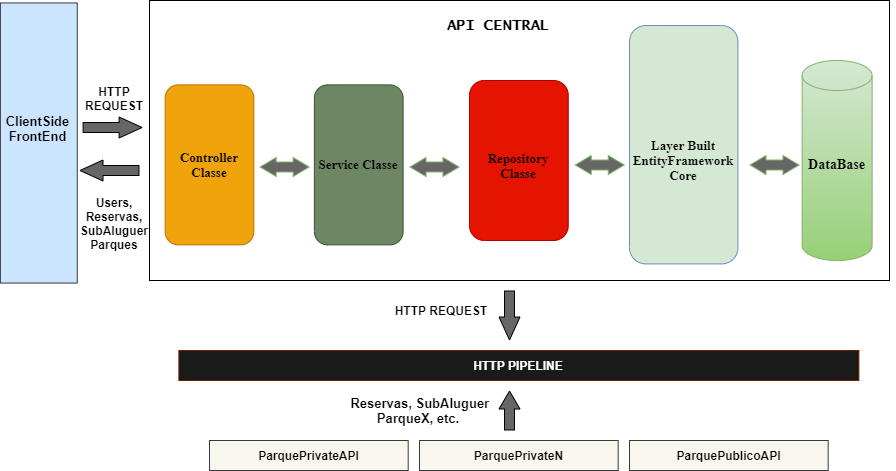

The diagram above was exported from draw.io. Its source (the exported page's mxGraphModel, read from the mxfile embedded in the PNG):
<mxGraphModel dx="2147" dy="484" grid="1" gridSize="10" guides="1" tooltips="1" connect="1" arrows="1" fold="1" page="1" pageScale="1" pageWidth="827" pageHeight="1169" math="0" shadow="0">
  <root>
    <mxCell id="WIyWlLk6GJQsqaUBKTNV-0" />
    <mxCell id="WIyWlLk6GJQsqaUBKTNV-1" parent="WIyWlLk6GJQsqaUBKTNV-0" />
    <mxCell id="NLCid6Ue6IuH-sqwciik-72" value="" style="rounded=0;whiteSpace=wrap;html=1;" vertex="1" parent="WIyWlLk6GJQsqaUBKTNV-1">
      <mxGeometry x="140" y="10" width="740" height="280" as="geometry" />
    </mxCell>
    <mxCell id="NLCid6Ue6IuH-sqwciik-22" value="" style="group" vertex="1" connectable="0" parent="WIyWlLk6GJQsqaUBKTNV-1">
      <mxGeometry x="309.99999999999994" y="105" width="124.23000000000008" height="150" as="geometry" />
    </mxCell>
    <mxCell id="NLCid6Ue6IuH-sqwciik-64" value="" style="rounded=1;whiteSpace=wrap;html=1;rotation=90;strokeColor=#3A5431;fillColor=#6d8764;fontColor=#ffffff;" vertex="1" parent="NLCid6Ue6IuH-sqwciik-22">
      <mxGeometry x="-40.77" y="25" width="160" height="88.74" as="geometry" />
    </mxCell>
    <mxCell id="NLCid6Ue6IuH-sqwciik-33" value="" style="shape=flexArrow;endArrow=classic;startArrow=classic;html=1;startWidth=8;startSize=5;endWidth=8;endSize=5;strokeColor=#82b366;fillColor=#666666;" edge="1" parent="NLCid6Ue6IuH-sqwciik-22">
      <mxGeometry width="50" height="50" relative="1" as="geometry">
        <mxPoint x="90.00000000000006" y="71.49000000000001" as="sourcePoint" />
        <mxPoint x="140.00000000000006" y="71.49000000000001" as="targetPoint" />
      </mxGeometry>
    </mxCell>
    <mxCell id="NLCid6Ue6IuH-sqwciik-66" value="&lt;h1&gt;&lt;font face=&quot;Times New Roman&quot; style=&quot;font-size: 13px&quot;&gt;Service Classe&lt;/font&gt;&lt;/h1&gt;" style="text;html=1;strokeColor=none;fillColor=none;align=center;verticalAlign=middle;whiteSpace=wrap;rounded=0;" vertex="1" parent="NLCid6Ue6IuH-sqwciik-22">
      <mxGeometry x="-5.77" y="49.37" width="90" height="30.63" as="geometry" />
    </mxCell>
    <mxCell id="NLCid6Ue6IuH-sqwciik-26" value="" style="group" vertex="1" connectable="0" parent="WIyWlLk6GJQsqaUBKTNV-1">
      <mxGeometry x="530" y="100" width="108.69000000000001" height="150" as="geometry" />
    </mxCell>
    <mxCell id="NLCid6Ue6IuH-sqwciik-34" value="" style="shape=flexArrow;endArrow=classic;startArrow=classic;html=1;startWidth=8;startSize=5;endWidth=8;endSize=5;strokeColor=#82b366;fillColor=#666666;" edge="1" parent="NLCid6Ue6IuH-sqwciik-26">
      <mxGeometry width="50" height="50" relative="1" as="geometry">
        <mxPoint x="35.26999999999993" y="74.5" as="sourcePoint" />
        <mxPoint x="85.26999999999992" y="74.5" as="targetPoint" />
      </mxGeometry>
    </mxCell>
    <mxCell id="NLCid6Ue6IuH-sqwciik-31" value="" style="group" vertex="1" connectable="0" parent="WIyWlLk6GJQsqaUBKTNV-1">
      <mxGeometry x="770" y="70" width="115.25999999999999" height="200" as="geometry" />
    </mxCell>
    <mxCell id="NLCid6Ue6IuH-sqwciik-0" value="" style="shape=cylinder3;whiteSpace=wrap;html=1;boundedLbl=1;backgroundOutline=1;size=15;strokeColor=#82b366;gradientColor=#97d077;fillColor=#d5e8d4;" vertex="1" parent="NLCid6Ue6IuH-sqwciik-31">
      <mxGeometry x="22.629999999999995" width="70" height="200" as="geometry" />
    </mxCell>
    <mxCell id="NLCid6Ue6IuH-sqwciik-30" value="&lt;h1&gt;&lt;b&gt;&lt;font style=&quot;font-size: 14px&quot; face=&quot;Times New Roman&quot;&gt;DataBase&lt;/font&gt;&lt;/b&gt;&lt;/h1&gt;" style="text;html=1;strokeColor=none;fillColor=none;align=center;verticalAlign=middle;whiteSpace=wrap;rounded=0;" vertex="1" parent="NLCid6Ue6IuH-sqwciik-31">
      <mxGeometry y="87.5" width="115.26" height="25" as="geometry" />
    </mxCell>
    <mxCell id="NLCid6Ue6IuH-sqwciik-51" value="" style="group" vertex="1" connectable="0" parent="WIyWlLk6GJQsqaUBKTNV-1">
      <mxGeometry x="179.99999999999994" y="100" width="108.69000000000001" height="150" as="geometry" />
    </mxCell>
    <mxCell id="NLCid6Ue6IuH-sqwciik-32" value="" style="shape=flexArrow;endArrow=classic;startArrow=classic;html=1;startWidth=8;startSize=5;endWidth=8;endSize=5;strokeColor=#82b366;fillColor=#666666;" edge="1" parent="NLCid6Ue6IuH-sqwciik-51">
      <mxGeometry width="50" height="50" relative="1" as="geometry">
        <mxPoint x="70.16000000000008" y="76.49000000000001" as="sourcePoint" />
        <mxPoint x="120.16000000000008" y="76.49000000000001" as="targetPoint" />
      </mxGeometry>
    </mxCell>
    <mxCell id="NLCid6Ue6IuH-sqwciik-67" value="" style="rounded=1;whiteSpace=wrap;html=1;rotation=90;strokeColor=#BD7000;fillColor=#f0a30a;fontColor=#ffffff;" vertex="1" parent="NLCid6Ue6IuH-sqwciik-51">
      <mxGeometry x="-60" y="30" width="160" height="88.74" as="geometry" />
    </mxCell>
    <mxCell id="NLCid6Ue6IuH-sqwciik-68" value="&lt;h1 style=&quot;font-size: 13px&quot;&gt;&lt;font face=&quot;Times New Roman&quot;&gt;Controller Classe&lt;/font&gt;&lt;/h1&gt;" style="text;html=1;strokeColor=none;fillColor=none;align=center;verticalAlign=middle;whiteSpace=wrap;rounded=0;" vertex="1" parent="NLCid6Ue6IuH-sqwciik-51">
      <mxGeometry x="-25" y="47.19" width="90" height="54.37" as="geometry" />
    </mxCell>
    <mxCell id="NLCid6Ue6IuH-sqwciik-69" value="" style="group" vertex="1" connectable="0" parent="WIyWlLk6GJQsqaUBKTNV-1">
      <mxGeometry x="460.005" y="90.005" width="98.75" height="160" as="geometry" />
    </mxCell>
    <mxCell id="NLCid6Ue6IuH-sqwciik-62" value="" style="rounded=1;whiteSpace=wrap;html=1;rotation=90;strokeColor=#B20000;fillColor=#e51400;fontColor=#ffffff;" vertex="1" parent="NLCid6Ue6IuH-sqwciik-69">
      <mxGeometry x="-30.625" y="30.625" width="160" height="98.75" as="geometry" />
    </mxCell>
    <mxCell id="NLCid6Ue6IuH-sqwciik-63" value="&lt;h1 style=&quot;font-size: 13px&quot;&gt;&lt;font face=&quot;Times New Roman&quot;&gt;Repository Classe&lt;/font&gt;&lt;/h1&gt;" style="text;html=1;strokeColor=none;fillColor=none;align=center;verticalAlign=middle;whiteSpace=wrap;rounded=0;" vertex="1" parent="NLCid6Ue6IuH-sqwciik-69">
      <mxGeometry x="4.375" y="64.995" width="90" height="40" as="geometry" />
    </mxCell>
    <mxCell id="NLCid6Ue6IuH-sqwciik-70" value="" style="group" vertex="1" connectable="0" parent="WIyWlLk6GJQsqaUBKTNV-1">
      <mxGeometry x="620" y="37.5" width="178.36" height="265" as="geometry" />
    </mxCell>
    <mxCell id="NLCid6Ue6IuH-sqwciik-59" value="" style="rounded=1;whiteSpace=wrap;html=1;rotation=90;strokeColor=#6c8ebf;fillColor=#D5E8D4;" vertex="1" parent="NLCid6Ue6IuH-sqwciik-70">
      <mxGeometry x="-64.96" y="62.49999999999999" width="238.36" height="108.44" as="geometry" />
    </mxCell>
    <mxCell id="NLCid6Ue6IuH-sqwciik-60" value="&lt;h1 style=&quot;font-size: 13px&quot;&gt;&lt;font face=&quot;Times New Roman&quot;&gt;Layer Built EntityFramework Core&lt;/font&gt;&lt;/h1&gt;" style="text;html=1;strokeColor=none;fillColor=none;align=center;verticalAlign=middle;whiteSpace=wrap;rounded=0;" vertex="1" parent="NLCid6Ue6IuH-sqwciik-70">
      <mxGeometry x="9.220000000000027" y="112.5" width="90" height="40" as="geometry" />
    </mxCell>
    <mxCell id="NLCid6Ue6IuH-sqwciik-61" value="" style="shape=flexArrow;endArrow=classic;startArrow=classic;html=1;startWidth=8;startSize=5;endWidth=8;endSize=5;strokeColor=#82b366;fillColor=#666666;" edge="1" parent="NLCid6Ue6IuH-sqwciik-70">
      <mxGeometry width="50" height="50" relative="1" as="geometry">
        <mxPoint x="120" y="137" as="sourcePoint" />
        <mxPoint x="170" y="137" as="targetPoint" />
      </mxGeometry>
    </mxCell>
    <mxCell id="NLCid6Ue6IuH-sqwciik-71" value="&lt;b&gt;HTTP PIPELINE&lt;/b&gt;" style="text;html=1;strokeColor=#6D1F00;align=center;verticalAlign=middle;whiteSpace=wrap;rounded=0;fontColor=#ffffff;fillColor=#1A1A1A;" vertex="1" parent="WIyWlLk6GJQsqaUBKTNV-1">
      <mxGeometry x="169.38" y="360" width="680" height="30" as="geometry" />
    </mxCell>
    <mxCell id="NLCid6Ue6IuH-sqwciik-73" value="&lt;b&gt;&lt;font style=&quot;font-size: 15px&quot; face=&quot;Lucida Console&quot;&gt;API CENTRAL&lt;/font&gt;&lt;/b&gt;" style="text;html=1;strokeColor=none;fillColor=none;align=center;verticalAlign=middle;whiteSpace=wrap;rounded=0;" vertex="1" parent="WIyWlLk6GJQsqaUBKTNV-1">
      <mxGeometry x="434.23" y="20" width="110" height="30" as="geometry" />
    </mxCell>
    <mxCell id="NLCid6Ue6IuH-sqwciik-83" value="" style="group" vertex="1" connectable="0" parent="WIyWlLk6GJQsqaUBKTNV-1">
      <mxGeometry x="200" y="450" width="618.69" height="30" as="geometry" />
    </mxCell>
    <mxCell id="NLCid6Ue6IuH-sqwciik-76" value="&lt;b&gt;ParquePrivateAPI&lt;/b&gt;" style="text;html=1;strokeColor=#36393d;fillColor=#f9f7ed;align=center;verticalAlign=middle;whiteSpace=wrap;rounded=0;" vertex="1" parent="NLCid6Ue6IuH-sqwciik-83">
      <mxGeometry width="198.69" height="30" as="geometry" />
    </mxCell>
    <mxCell id="NLCid6Ue6IuH-sqwciik-81" value="&lt;b&gt;ParquePrivateN&lt;/b&gt;" style="text;html=1;strokeColor=#36393d;fillColor=#f9f7ed;align=center;verticalAlign=middle;whiteSpace=wrap;rounded=0;" vertex="1" parent="NLCid6Ue6IuH-sqwciik-83">
      <mxGeometry x="210" width="198.69" height="30" as="geometry" />
    </mxCell>
    <mxCell id="NLCid6Ue6IuH-sqwciik-82" value="&lt;b&gt;ParquePublicoAPI&lt;/b&gt;" style="text;html=1;strokeColor=#36393d;fillColor=#f9f7ed;align=center;verticalAlign=middle;whiteSpace=wrap;rounded=0;" vertex="1" parent="NLCid6Ue6IuH-sqwciik-83">
      <mxGeometry x="420" width="198.69" height="30" as="geometry" />
    </mxCell>
    <mxCell id="NLCid6Ue6IuH-sqwciik-89" value="" style="group" vertex="1" connectable="0" parent="WIyWlLk6GJQsqaUBKTNV-1">
      <mxGeometry x="-3.4499999999999993" y="15" width="172.82999999999998" height="275" as="geometry" />
    </mxCell>
    <mxCell id="NLCid6Ue6IuH-sqwciik-87" value="" style="rounded=0;whiteSpace=wrap;html=1;rotation=-90;fillColor=#cce5ff;strokeColor=#36393d;" vertex="1" parent="NLCid6Ue6IuH-sqwciik-89">
      <mxGeometry x="-107.3" y="99.07" width="280.13" height="76.87" as="geometry" />
    </mxCell>
    <mxCell id="NLCid6Ue6IuH-sqwciik-88" value="&lt;b style=&quot;font-size: 13px&quot;&gt;ClientSide&lt;br&gt;FrontEnd&lt;/b&gt;" style="text;html=1;strokeColor=none;fillColor=none;align=center;verticalAlign=middle;whiteSpace=wrap;rounded=0;" vertex="1" parent="NLCid6Ue6IuH-sqwciik-89">
      <mxGeometry x="11.205333333333332" y="107.5" width="40.74666666666666" height="30" as="geometry" />
    </mxCell>
    <mxCell id="NLCid6Ue6IuH-sqwciik-99" value="&lt;b&gt;HTTP REQUEST&lt;/b&gt;" style="text;html=1;strokeColor=none;fillColor=none;align=center;verticalAlign=middle;whiteSpace=wrap;rounded=0;" vertex="1" parent="NLCid6Ue6IuH-sqwciik-89">
      <mxGeometry x="73.45" y="77.5" width="70" height="30" as="geometry" />
    </mxCell>
    <mxCell id="NLCid6Ue6IuH-sqwciik-100" value="&lt;b&gt;&lt;font style=&quot;font-size: 12px&quot;&gt;Users, Reservas, SubAluguer Parques&lt;/font&gt;&lt;/b&gt;" style="text;html=1;align=center;verticalAlign=middle;whiteSpace=wrap;rounded=0;" vertex="1" parent="NLCid6Ue6IuH-sqwciik-89">
      <mxGeometry x="80.37" y="160" width="56.16" height="115" as="geometry" />
    </mxCell>
    <mxCell id="NLCid6Ue6IuH-sqwciik-102" value="" style="shape=flexArrow;endArrow=classic;html=1;fillColor=#666666;endWidth=10;endSize=7.33;" edge="1" parent="NLCid6Ue6IuH-sqwciik-89">
      <mxGeometry width="50" height="50" relative="1" as="geometry">
        <mxPoint x="76.53" y="122" as="sourcePoint" />
        <mxPoint x="136.53" y="122" as="targetPoint" />
      </mxGeometry>
    </mxCell>
    <mxCell id="NLCid6Ue6IuH-sqwciik-103" value="" style="shape=flexArrow;endArrow=classic;html=1;fillColor=#666666;endWidth=10;endSize=7.33;" edge="1" parent="NLCid6Ue6IuH-sqwciik-89">
      <mxGeometry width="50" height="50" relative="1" as="geometry">
        <mxPoint x="133.45" y="165" as="sourcePoint" />
        <mxPoint x="73.45" y="165" as="targetPoint" />
      </mxGeometry>
    </mxCell>
    <mxCell id="NLCid6Ue6IuH-sqwciik-90" value="&lt;b&gt;HTTP REQUEST&lt;/b&gt;" style="text;html=1;strokeColor=none;fillColor=none;align=center;verticalAlign=middle;whiteSpace=wrap;rounded=0;" vertex="1" parent="WIyWlLk6GJQsqaUBKTNV-1">
      <mxGeometry x="370" y="310" width="124.23" height="20" as="geometry" />
    </mxCell>
    <mxCell id="NLCid6Ue6IuH-sqwciik-94" value="" style="shape=flexArrow;endArrow=classic;html=1;fillColor=#666666;endWidth=10;endSize=7.33;" edge="1" parent="WIyWlLk6GJQsqaUBKTNV-1">
      <mxGeometry width="50" height="50" relative="1" as="geometry">
        <mxPoint x="500" y="300" as="sourcePoint" />
        <mxPoint x="500" y="350" as="targetPoint" />
      </mxGeometry>
    </mxCell>
    <mxCell id="NLCid6Ue6IuH-sqwciik-95" value="" style="shape=flexArrow;endArrow=classic;html=1;fillColor=#666666;endWidth=10;endSize=5.67;" edge="1" parent="WIyWlLk6GJQsqaUBKTNV-1">
      <mxGeometry width="50" height="50" relative="1" as="geometry">
        <mxPoint x="500" y="440" as="sourcePoint" />
        <mxPoint x="500" y="400" as="targetPoint" />
      </mxGeometry>
    </mxCell>
    <mxCell id="NLCid6Ue6IuH-sqwciik-101" value="&lt;b&gt;&lt;font style=&quot;font-size: 13px&quot;&gt;&amp;nbsp;Reservas, SubAluguer ParqueX, etc.&lt;/font&gt;&lt;/b&gt;" style="text;html=1;strokeColor=none;fillColor=none;align=center;verticalAlign=middle;whiteSpace=wrap;rounded=0;" vertex="1" parent="WIyWlLk6GJQsqaUBKTNV-1">
      <mxGeometry x="324.23" y="400" width="170" height="40" as="geometry" />
    </mxCell>
  </root>
</mxGraphModel>